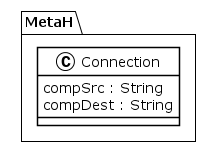

The diagram above was rendered by PlantUML. Its source (embedded in the PNG):
@startuml
!theme plain
package MetaH {
class Connection {
	 compSrc : String
	 compDest : String
}
}
@enduml